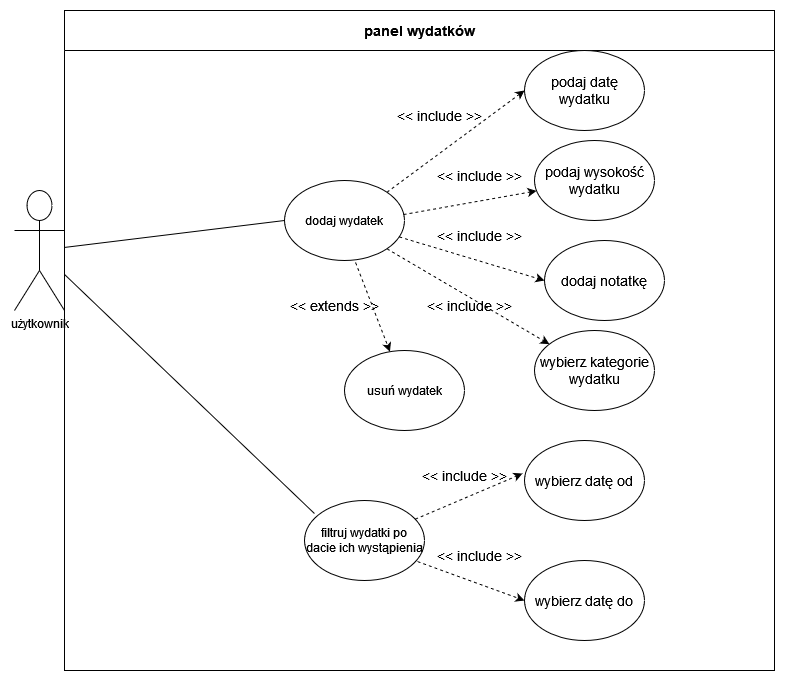

The diagram above was exported from draw.io. Its source (the exported page's mxGraphModel, read from the mxfile embedded in the PNG):
<mxGraphModel dx="1422" dy="1880" grid="1" gridSize="10" guides="1" tooltips="1" connect="1" arrows="1" fold="1" page="1" pageScale="1" pageWidth="850" pageHeight="1100" math="0" shadow="0">
  <root>
    <mxCell id="0" />
    <mxCell id="1" parent="0" />
    <mxCell id="BJ89_deXNyzwDDm2fQ-w-1" value="użytkownik" style="shape=umlActor;verticalLabelPosition=bottom;verticalAlign=top;html=1;outlineConnect=0;" parent="1" vertex="1">
      <mxGeometry x="30" y="170" width="50" height="120" as="geometry" />
    </mxCell>
    <mxCell id="BJ89_deXNyzwDDm2fQ-w-3" value="panel wydatków" style="swimlane;startSize=40;fontSize=14;" parent="1" vertex="1">
      <mxGeometry x="80" y="-10" width="710" height="660" as="geometry" />
    </mxCell>
    <mxCell id="BJ89_deXNyzwDDm2fQ-w-15" style="rounded=0;orthogonalLoop=1;jettySize=auto;html=1;exitX=1;exitY=0;exitDx=0;exitDy=0;entryX=0;entryY=0.5;entryDx=0;entryDy=0;dashed=1;fontSize=14;" parent="BJ89_deXNyzwDDm2fQ-w-3" source="BJ89_deXNyzwDDm2fQ-w-2" target="BJ89_deXNyzwDDm2fQ-w-11" edge="1">
      <mxGeometry relative="1" as="geometry" />
    </mxCell>
    <mxCell id="BJ89_deXNyzwDDm2fQ-w-2" value="dodaj wydatek" style="ellipse;whiteSpace=wrap;html=1;" parent="BJ89_deXNyzwDDm2fQ-w-3" vertex="1">
      <mxGeometry x="220" y="170" width="120" height="80" as="geometry" />
    </mxCell>
    <mxCell id="BJ89_deXNyzwDDm2fQ-w-11" value="podaj datę wydatku" style="ellipse;whiteSpace=wrap;html=1;fontSize=14;" parent="BJ89_deXNyzwDDm2fQ-w-3" vertex="1">
      <mxGeometry x="460" y="40" width="120" height="80" as="geometry" />
    </mxCell>
    <mxCell id="BJ89_deXNyzwDDm2fQ-w-12" value="dodaj notatkę" style="ellipse;whiteSpace=wrap;html=1;fontSize=14;" parent="BJ89_deXNyzwDDm2fQ-w-3" vertex="1">
      <mxGeometry x="480" y="230" width="120" height="80" as="geometry" />
    </mxCell>
    <mxCell id="BJ89_deXNyzwDDm2fQ-w-16" value="" style="endArrow=classic;html=1;rounded=0;dashed=1;fontSize=14;entryX=0;entryY=0.5;entryDx=0;entryDy=0;" parent="BJ89_deXNyzwDDm2fQ-w-3" source="BJ89_deXNyzwDDm2fQ-w-2" target="BJ89_deXNyzwDDm2fQ-w-12" edge="1">
      <mxGeometry width="50" height="50" relative="1" as="geometry">
        <mxPoint x="160" y="410" as="sourcePoint" />
        <mxPoint x="210" y="360" as="targetPoint" />
      </mxGeometry>
    </mxCell>
    <mxCell id="BJ89_deXNyzwDDm2fQ-w-20" value="&amp;lt;&amp;lt; include &amp;gt;&amp;gt;" style="text;html=1;strokeColor=none;fillColor=none;align=center;verticalAlign=middle;whiteSpace=wrap;rounded=0;fontSize=14;" parent="BJ89_deXNyzwDDm2fQ-w-3" vertex="1">
      <mxGeometry x="330" y="90" width="90" height="30" as="geometry" />
    </mxCell>
    <mxCell id="BJ89_deXNyzwDDm2fQ-w-21" value="&amp;lt;&amp;lt; include &amp;gt;&amp;gt;" style="text;html=1;strokeColor=none;fillColor=none;align=center;verticalAlign=middle;whiteSpace=wrap;rounded=0;fontSize=14;" parent="BJ89_deXNyzwDDm2fQ-w-3" vertex="1">
      <mxGeometry x="370" y="210" width="90" height="30" as="geometry" />
    </mxCell>
    <mxCell id="qybI8l3Jj-2SJjvKQJd0-1" value="podaj wysokość wydatku" style="ellipse;whiteSpace=wrap;html=1;fontSize=14;" parent="BJ89_deXNyzwDDm2fQ-w-3" vertex="1">
      <mxGeometry x="470" y="130" width="120" height="80" as="geometry" />
    </mxCell>
    <mxCell id="qybI8l3Jj-2SJjvKQJd0-2" value="wybierz kategorie wydatku" style="ellipse;whiteSpace=wrap;html=1;fontSize=14;" parent="BJ89_deXNyzwDDm2fQ-w-3" vertex="1">
      <mxGeometry x="470" y="320" width="120" height="80" as="geometry" />
    </mxCell>
    <mxCell id="qybI8l3Jj-2SJjvKQJd0-3" value="" style="endArrow=classic;html=1;rounded=0;dashed=1;fontSize=14;exitX=0.992;exitY=0.425;exitDx=0;exitDy=0;exitPerimeter=0;" parent="BJ89_deXNyzwDDm2fQ-w-3" source="BJ89_deXNyzwDDm2fQ-w-2" target="qybI8l3Jj-2SJjvKQJd0-1" edge="1">
      <mxGeometry width="50" height="50" relative="1" as="geometry">
        <mxPoint x="343.1238741702766" y="238.59335595959692" as="sourcePoint" />
        <mxPoint x="490" y="290" as="targetPoint" />
      </mxGeometry>
    </mxCell>
    <mxCell id="qybI8l3Jj-2SJjvKQJd0-4" value="&amp;lt;&amp;lt; include &amp;gt;&amp;gt;" style="text;html=1;strokeColor=none;fillColor=none;align=center;verticalAlign=middle;whiteSpace=wrap;rounded=0;fontSize=14;" parent="BJ89_deXNyzwDDm2fQ-w-3" vertex="1">
      <mxGeometry x="370" y="150" width="90" height="30" as="geometry" />
    </mxCell>
    <mxCell id="qybI8l3Jj-2SJjvKQJd0-5" value="" style="endArrow=classic;html=1;rounded=0;dashed=1;fontSize=14;exitX=1;exitY=1;exitDx=0;exitDy=0;" parent="BJ89_deXNyzwDDm2fQ-w-3" source="BJ89_deXNyzwDDm2fQ-w-2" target="qybI8l3Jj-2SJjvKQJd0-2" edge="1">
      <mxGeometry width="50" height="50" relative="1" as="geometry">
        <mxPoint x="344.71529031050636" y="236.41458709315202" as="sourcePoint" />
        <mxPoint x="490" y="280" as="targetPoint" />
      </mxGeometry>
    </mxCell>
    <mxCell id="qybI8l3Jj-2SJjvKQJd0-6" value="&amp;lt;&amp;lt; include &amp;gt;&amp;gt;" style="text;html=1;strokeColor=none;fillColor=none;align=center;verticalAlign=middle;whiteSpace=wrap;rounded=0;fontSize=14;" parent="BJ89_deXNyzwDDm2fQ-w-3" vertex="1">
      <mxGeometry x="360" y="280" width="90" height="30" as="geometry" />
    </mxCell>
    <mxCell id="qybI8l3Jj-2SJjvKQJd0-8" value="usuń wydatek" style="ellipse;whiteSpace=wrap;html=1;" parent="BJ89_deXNyzwDDm2fQ-w-3" vertex="1">
      <mxGeometry x="280" y="340" width="120" height="80" as="geometry" />
    </mxCell>
    <mxCell id="qybI8l3Jj-2SJjvKQJd0-9" value="" style="endArrow=classic;html=1;rounded=0;dashed=1;fontSize=14;exitX=0.592;exitY=1.025;exitDx=0;exitDy=0;exitPerimeter=0;" parent="BJ89_deXNyzwDDm2fQ-w-3" source="BJ89_deXNyzwDDm2fQ-w-2" target="qybI8l3Jj-2SJjvKQJd0-8" edge="1">
      <mxGeometry width="50" height="50" relative="1" as="geometry">
        <mxPoint x="332.42640687119274" y="248.28427124746167" as="sourcePoint" />
        <mxPoint x="476.9451585022998" y="342.14098491325285" as="targetPoint" />
      </mxGeometry>
    </mxCell>
    <mxCell id="qybI8l3Jj-2SJjvKQJd0-10" value="&amp;lt;&amp;lt; extends &amp;gt;&amp;gt;" style="text;html=1;strokeColor=none;fillColor=none;align=center;verticalAlign=middle;whiteSpace=wrap;rounded=0;fontSize=14;" parent="BJ89_deXNyzwDDm2fQ-w-3" vertex="1">
      <mxGeometry x="220" y="280" width="100" height="30" as="geometry" />
    </mxCell>
    <mxCell id="qybI8l3Jj-2SJjvKQJd0-11" value="filtruj wydatki po dacie ich wystąpienia" style="ellipse;whiteSpace=wrap;html=1;" parent="BJ89_deXNyzwDDm2fQ-w-3" vertex="1">
      <mxGeometry x="240" y="490" width="120" height="80" as="geometry" />
    </mxCell>
    <mxCell id="qybI8l3Jj-2SJjvKQJd0-12" value="wybierz datę od" style="ellipse;whiteSpace=wrap;html=1;fontSize=14;" parent="BJ89_deXNyzwDDm2fQ-w-3" vertex="1">
      <mxGeometry x="460" y="430" width="120" height="80" as="geometry" />
    </mxCell>
    <mxCell id="qybI8l3Jj-2SJjvKQJd0-13" value="wybierz datę do" style="ellipse;whiteSpace=wrap;html=1;fontSize=14;" parent="BJ89_deXNyzwDDm2fQ-w-3" vertex="1">
      <mxGeometry x="460" y="550" width="120" height="80" as="geometry" />
    </mxCell>
    <mxCell id="qybI8l3Jj-2SJjvKQJd0-14" value="" style="endArrow=classic;html=1;rounded=0;dashed=1;fontSize=14;entryX=-0.017;entryY=0.413;entryDx=0;entryDy=0;entryPerimeter=0;" parent="BJ89_deXNyzwDDm2fQ-w-3" source="qybI8l3Jj-2SJjvKQJd0-11" target="qybI8l3Jj-2SJjvKQJd0-12" edge="1">
      <mxGeometry width="50" height="50" relative="1" as="geometry">
        <mxPoint x="332.42640687119274" y="248.28427124746167" as="sourcePoint" />
        <mxPoint x="476.9451585022998" y="342.14098491325285" as="targetPoint" />
      </mxGeometry>
    </mxCell>
    <mxCell id="qybI8l3Jj-2SJjvKQJd0-15" value="" style="endArrow=classic;html=1;rounded=0;dashed=1;fontSize=14;entryX=0;entryY=0.5;entryDx=0;entryDy=0;exitX=0.942;exitY=0.763;exitDx=0;exitDy=0;exitPerimeter=0;" parent="BJ89_deXNyzwDDm2fQ-w-3" source="qybI8l3Jj-2SJjvKQJd0-11" target="qybI8l3Jj-2SJjvKQJd0-13" edge="1">
      <mxGeometry width="50" height="50" relative="1" as="geometry">
        <mxPoint x="360.75236558508414" y="518.6646106457611" as="sourcePoint" />
        <mxPoint x="467.96000000000004" y="473.03999999999996" as="targetPoint" />
      </mxGeometry>
    </mxCell>
    <mxCell id="qybI8l3Jj-2SJjvKQJd0-16" value="&amp;lt;&amp;lt; include &amp;gt;&amp;gt;" style="text;html=1;strokeColor=none;fillColor=none;align=center;verticalAlign=middle;whiteSpace=wrap;rounded=0;fontSize=14;" parent="BJ89_deXNyzwDDm2fQ-w-3" vertex="1">
      <mxGeometry x="370" y="530" width="90" height="30" as="geometry" />
    </mxCell>
    <mxCell id="BJ89_deXNyzwDDm2fQ-w-6" value="" style="endArrow=none;html=1;rounded=0;entryX=0;entryY=0.5;entryDx=0;entryDy=0;" parent="1" source="BJ89_deXNyzwDDm2fQ-w-1" target="BJ89_deXNyzwDDm2fQ-w-2" edge="1">
      <mxGeometry width="50" height="50" relative="1" as="geometry">
        <mxPoint x="100" y="220" as="sourcePoint" />
        <mxPoint x="290" y="360" as="targetPoint" />
      </mxGeometry>
    </mxCell>
    <mxCell id="BJ89_deXNyzwDDm2fQ-w-7" value="" style="endArrow=none;html=1;rounded=0;entryX=0.083;entryY=0.163;entryDx=0;entryDy=0;entryPerimeter=0;" parent="1" source="BJ89_deXNyzwDDm2fQ-w-1" target="qybI8l3Jj-2SJjvKQJd0-11" edge="1">
      <mxGeometry width="50" height="50" relative="1" as="geometry">
        <mxPoint x="100" y="240" as="sourcePoint" />
        <mxPoint x="310" y="500" as="targetPoint" />
      </mxGeometry>
    </mxCell>
    <mxCell id="qybI8l3Jj-2SJjvKQJd0-17" value="&amp;lt;&amp;lt; include &amp;gt;&amp;gt;" style="text;html=1;strokeColor=none;fillColor=none;align=center;verticalAlign=middle;whiteSpace=wrap;rounded=0;fontSize=14;" parent="1" vertex="1">
      <mxGeometry x="435" y="440" width="90" height="30" as="geometry" />
    </mxCell>
  </root>
</mxGraphModel>